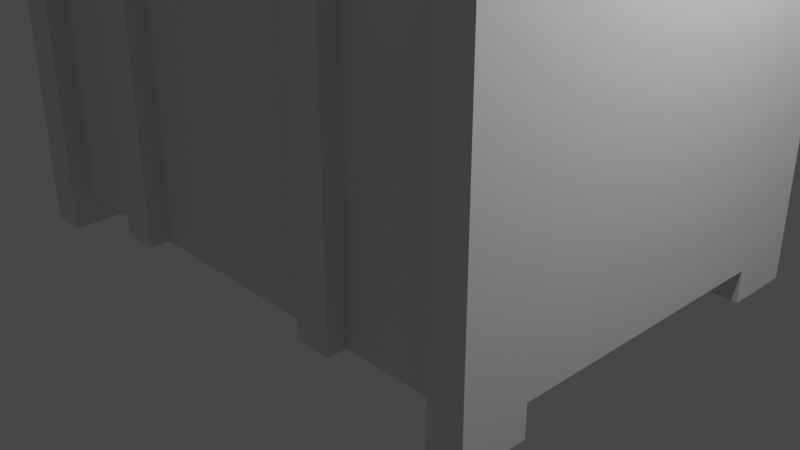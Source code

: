# Source: chest.blend  (saved by Blender 2.90.8; exported with 4.5.12 LTS)
import bpy
from mathutils import Matrix  # noqa: F401  (used for matrix-valued properties, if any)

bpy.ops.wm.read_factory_settings(use_empty=True)
scene = bpy.context.scene
scene.name = 'Scene'

# ---- collections
col_collection = bpy.data.collections.new('Collection'); scene.collection.children.link(col_collection)

# ---- materials (node trees are filled in below, after node groups)
mat_material = bpy.data.materials.new('Material')
mat_material.alpha_threshold = 0.0
mat_material.use_transparent_shadow = False
mat_material.line_color = (0.0, 0.0, 0.0, 1.0)

# ---- material node trees
mat_material.use_nodes = True; mat_material.node_tree.nodes.clear()
_N = mat_material.node_tree.nodes; _L = mat_material.node_tree.links
n0 = _N.new('ShaderNodeOutputMaterial'); n0.name = 'Material Output'; n0.location = (300, 300)
n1 = _N.new('ShaderNodeBsdfPrincipled'); n1.name = 'Principled BSDF'; n1.location = (10, 300)
n1.distribution = 'GGX'
n1.subsurface_method = 'BURLEY'
n1.inputs[2].default_value = 0.4
n1.inputs[3].default_value = 1.45
n1.inputs[27].default_value = (0.0, 0.0, 0.0, 1.0)
n1.inputs[28].default_value = 1.0
_L.new(n1.outputs[0], n0.inputs[0])
n0.is_active_output = True

# ---- world
world_world = bpy.data.worlds.new('World'); scene.world = world_world
world_world.use_nodes = True; world_world.node_tree.nodes.clear()
_N = world_world.node_tree.nodes; _L = world_world.node_tree.links
n0 = _N.new('ShaderNodeOutputWorld'); n0.name = 'World Output'; n0.location = (300, 300)
n1 = _N.new('ShaderNodeBackground'); n1.name = 'Background'; n1.location = (10, 300)
n1.inputs[0].default_value = (0.05088, 0.05088, 0.05088, 1.0)
_L.new(n1.outputs[0], n0.inputs[0])
n0.is_active_output = True
world_world.color = (0.05088, 0.05088, 0.05088)
world_world.use_sun_shadow = False
world_world.sun_shadow_jitter_overblur = 0.0

# ---- cameras
cam_camera = bpy.data.cameras.new('Camera')
cam_camera.clip_end = 100.0
cam_camera.ortho_scale = 7.314

# ---- lights
light_light = bpy.data.lights.new('Light', 'POINT')
light_light.transmission_factor = 0.0
light_light.energy = 1000.0
light_light.shadow_soft_size = 0.1
light_light.shadow_maximum_resolution = 0.006
light_light.use_absolute_resolution = True

# ---- meshes
me_cube = bpy.data.meshes.new('Cube')
me_cube.from_pydata([(1.0, 1.0, 1.0), (1.0, 1.0, -1.0), (1.0, -1.0, 1.0), (1.0, -1.0, -1.0), (-1.0, 1.0, 1.0), (-1.0, 1.0, -1.0), (-1.0, -1.0, 1.0), (-1.0, -1.0, -1.0), (0.0, 1.0, -1.0), (0.0, -1.0, 1.0), (0.0, -1.0, -1.0), (0.0, 1.0, 1.0), (0.5, -1.0, -1.0), (0.5, 1.0, 1.0), (0.5, 1.0, -1.0), (0.5, -1.0, 1.0), (-0.5, 1.0, -1.0), (-0.5, -1.0, 1.0), (-0.5, -1.0, -1.0), (-0.5, 1.0, 1.0), (1.0, 1.0, 0.0), (-1.0, -1.0, 0.0), (1.0, -1.0, 0.0), (-1.0, 1.0, 0.0), (0.0, 1.0, 0.0), (0.0, -1.0, 0.0), (0.5, -1.0, 0.0), (0.5, 1.0, 0.0), (-0.5, 1.0, 0.0), (-0.5, -1.0, 0.0), (-0.875, 1.0, -1.0), (-0.875, -1.0, 1.0), (-0.875, -1.0, -1.0), (-0.875, 1.0, 1.0), (-0.875, 1.0, 0.0), (-0.875, -1.0, 0.0), (0.875, -1.0, -1.0), (0.875, 1.0, 1.0), (0.875, 1.0, -1.0), (0.875, -1.0, 1.0), (0.875, -1.0, 0.0), (0.875, 1.0, 0.0), (0.375, 1.0, -1.0), (0.375, -1.0, 1.0), (0.375, -1.0, -1.0), (0.375, 1.0, 1.0), (0.375, 1.0, 0.0), (0.375, -1.0, 0.0), (-0.375, -1.0, -1.0), (-0.375, 1.0, 1.0), (-0.375, 1.0, -1.0), (-0.375, -1.0, 1.0), (-0.375, -1.0, 0.0), (-0.375, 1.0, 0.0), (-1.0, 0.0, -1.0), (1.0, 0.0, 1.0), (-1.0, 0.0, 1.0), (1.0, 0.0, -1.0), (0.0, 0.0, -1.0), (0.5, 0.0, -1.0), (-0.5, 0.0, -1.0), (1.0, 0.0, 0.0), (-1.0, 0.0, 0.0), (-0.875, 0.0, -1.0), (-0.875, 0.0, 1.0), (0.875, 0.0, 1.0), (0.875, 0.0, -1.0), (0.375, 0.0, -1.0), (-0.375, 0.0, -1.0), (-1.0, 0.75, 1.0), (1.0, 0.75, -1.0), (-1.0, 0.75, 0.0), (-1.0, 0.75, -1.0), (1.0, 0.75, 1.0), (0.0, 0.75, -1.0), (0.0, 0.75, 1.0), (0.5, 0.75, 1.0), (0.5, 0.75, -1.0), (-0.5, 0.75, -1.0), (-0.5, 0.75, 1.0), (1.0, 0.75, 0.0), (-0.875, 0.75, -1.0), (-0.875, 0.75, 1.0), (0.875, 0.75, 1.0), (0.875, 0.75, -1.0), (0.375, 0.75, -1.0), (0.375, 0.75, 1.0), (-0.375, 0.75, 1.0), (-0.375, 0.75, -1.0), (-1.0, -0.75, -1.0), (1.0, -0.75, 1.0), (0.0, -0.75, -1.0), (0.0, -0.75, 1.0), (0.5, -0.75, 1.0), (0.5, -0.75, -1.0), (-0.5, -0.75, -1.0), (-0.5, -0.75, 1.0), (1.0, -0.75, 0.0), (-0.875, -0.75, -1.0), (-0.875, -0.75, 1.0), (0.875, -0.75, 1.0), (0.875, -0.75, -1.0), (0.375, -0.75, -1.0), (0.375, -0.75, 1.0), (-0.375, -0.75, 1.0), (-0.375, -0.75, -1.0), (-1.0, -0.75, 1.0), (1.0, -0.75, -1.0), (-1.0, -0.75, 0.0), (1.0, 1.0, -1.2), (1.0, -1.0, -1.2), (-1.0, 1.0, -1.2), (-1.0, -1.0, -1.2), (-0.875, 1.0, -1.2), (-0.875, -1.0, -1.2), (0.875, -1.0, -1.2), (0.875, 1.0, -1.2), (1.0, 0.75, -1.2), (-1.0, 0.75, -1.2), (-0.875, 0.75, -1.2), (0.875, 0.75, -1.2), (-1.0, -0.75, -1.2), (-0.875, -0.75, -1.2), (0.875, -0.75, -1.2), (1.0, -0.75, -1.2), (0.0, 0.0, 0.525), (0.5, 0.0, 0.525), (-0.5, 0.0, 0.525), (-0.875, 0.0, 0.525), (0.875, 0.0, 0.525), (0.375, 0.0, 0.525), (-0.375, 0.0, 0.525), (0.0, 0.75, 0.525), (0.5, 0.75, 0.525), (-0.5, 0.75, 0.525), (-0.875, 0.75, 0.525), (0.875, 0.75, 0.525), (0.375, 0.75, 0.525), (-0.375, 0.75, 0.525), (0.0, -0.75, 0.525), (0.5, -0.75, 0.525), (-0.5, -0.75, 0.525), (-0.875, -0.75, 0.525), (0.875, -0.75, 0.525), (0.375, -0.75, 0.525), (-0.375, -0.75, 0.525), (0.5, -1.1, -1.0), (0.5, 1.1, 1.0), (0.5, 1.1, -1.0), (0.5, -1.1, 1.0), (-0.5, 1.1, -1.0), (-0.5, -1.1, 1.0), (-0.5, -1.1, -1.0), (-0.5, 1.1, 1.0), (0.5, -1.1, 0.0), (0.5, 1.1, 0.0), (-0.5, 1.1, 0.0), (-0.5, -1.1, 0.0), (0.375, 1.1, -1.0), (0.375, -1.1, 1.0), (0.375, -1.1, -1.0), (0.375, 1.1, 1.0), (0.375, 1.1, 0.0), (0.375, -1.1, 0.0), (-0.375, -1.1, -1.0), (-0.375, 1.1, 1.0), (-0.375, 1.1, -1.0), (-0.375, -1.1, 1.0), (-0.375, -1.1, 0.0), (-0.375, 1.1, 0.0), (1.0, 1.1, 1.0), (1.0, 1.1, -1.0), (1.0, -1.1, 1.0), (1.0, -1.1, -1.0), (-1.0, 1.1, 1.0), (-1.0, 1.1, -1.0), (-1.0, -1.1, 1.0), (-1.0, -1.1, -1.0), (1.0, 1.1, 0.0), (-1.0, -1.1, 0.0), (1.0, -1.1, 0.0), (-1.0, 1.1, 0.0), (-0.875, 1.1, -1.0), (-0.875, -1.1, 1.0), (-0.875, -1.1, -1.0), (-0.875, 1.1, 1.0), (-0.875, 1.1, 0.0), (-0.875, -1.1, 0.0), (0.875, -1.1, -1.0), (0.875, 1.1, 1.0), (0.875, 1.1, -1.0), (0.875, -1.1, 1.0), (0.875, -1.1, 0.0), (0.875, 1.1, 0.0), (1.0, 1.1, -1.2), (1.0, -1.1, -1.2), (-1.0, 1.1, -1.2), (-1.0, -1.1, -1.2), (-0.875, 1.1, -1.2), (-0.875, -1.1, -1.2), (0.875, -1.1, -1.2), (0.875, 1.1, -1.2)], [], [(99, 106, 6, 31), (41, 37, 189, 193), (71, 69, 4, 23), (84, 38, 116, 120), (97, 90, 2, 22), (114, 32, 184, 199), (53, 49, 11, 24), (105, 91, 10, 48), (47, 43, 9, 25), (103, 92, 9, 43), (100, 93, 15, 39), (40, 39, 15, 26), (29, 18, 152, 157), (102, 94, 12, 44), (98, 95, 18, 32), (34, 33, 19, 28), (19, 49, 165, 153), (104, 96, 17, 51), (27, 14, 148, 155), (30, 34, 28, 16), (16, 28, 156, 150), (36, 40, 26, 12), (44, 47, 25, 10), (50, 53, 24, 8), (113, 111, 196, 198), (107, 97, 22, 3), (72, 71, 23, 5), (33, 34, 186, 185), (18, 29, 35, 32), (21, 7, 177, 179), (37, 0, 170, 189), (34, 30, 182, 186), (29, 17, 31, 35), (96, 99, 31, 17), (14, 27, 41, 38), (0, 20, 178, 170), (39, 40, 192, 191), (90, 100, 39, 2), (27, 13, 37, 41), (94, 101, 36, 12), (18, 48, 164, 152), (8, 24, 46, 42), (91, 102, 44, 10), (24, 11, 45, 46), (93, 103, 43, 15), (12, 26, 154, 146), (48, 52, 168, 164), (10, 25, 52, 48), (92, 104, 51, 9), (25, 9, 51, 52), (95, 105, 48, 18), (43, 47, 163, 159), (78, 88, 68, 60), (96, 104, 145, 141), (104, 92, 139, 145), (74, 85, 67, 58), (77, 84, 66, 59), (73, 83, 65, 55), (65, 83, 136, 129), (72, 81, 63, 54), (89, 108, 62, 54), (70, 80, 61, 57), (83, 76, 133, 136), (81, 78, 60, 63), (85, 77, 59, 67), (82, 64, 128, 135), (86, 75, 132, 137), (88, 74, 58, 68), (80, 73, 55, 61), (84, 70, 57, 66), (108, 106, 56, 62), (82, 69, 56, 64), (33, 4, 69, 82), (70, 84, 120, 117), (20, 0, 73, 80), (50, 8, 74, 88), (45, 11, 75, 86), (37, 13, 76, 83), (42, 14, 77, 85), (30, 16, 78, 81), (49, 19, 79, 87), (1, 20, 80, 70), (107, 3, 110, 124), (19, 33, 82, 79), (0, 37, 83, 73), (14, 38, 84, 77), (8, 42, 85, 74), (13, 45, 86, 76), (11, 49, 87, 75), (16, 50, 88, 78), (54, 62, 71, 72), (62, 56, 69, 71), (21, 6, 106, 108), (7, 21, 108, 89), (60, 68, 105, 95), (99, 96, 141, 142), (79, 82, 135, 134), (58, 67, 102, 91), (59, 66, 101, 94), (55, 65, 100, 90), (92, 103, 144, 139), (54, 63, 98, 89), (57, 61, 97, 107), (93, 100, 143, 140), (63, 60, 95, 98), (67, 59, 94, 102), (100, 65, 129, 143), (75, 87, 138, 132), (68, 58, 91, 105), (61, 55, 90, 97), (66, 57, 107, 101), (64, 56, 106, 99), (123, 124, 110, 115), (121, 122, 114, 112), (116, 109, 117, 120), (111, 113, 119, 118), (1, 70, 117, 109), (81, 72, 118, 119), (36, 101, 123, 115), (89, 98, 122, 121), (98, 32, 114, 122), (32, 35, 187, 184), (72, 5, 111, 118), (101, 107, 124, 123), (7, 89, 121, 112), (30, 81, 119, 113), (40, 36, 188, 192), (36, 115, 200, 188), (132, 138, 131, 125), (133, 137, 130, 126), (134, 135, 128, 127), (138, 134, 127, 131), (136, 133, 126, 129), (137, 132, 125, 130), (125, 131, 145, 139), (126, 130, 144, 140), (127, 128, 142, 141), (131, 127, 141, 145), (129, 126, 140, 143), (130, 125, 139, 144), (103, 93, 140, 144), (76, 86, 137, 133), (64, 99, 142, 128), (87, 79, 134, 138), (162, 161, 147, 155), (168, 167, 151, 157), (164, 168, 157, 152), (158, 162, 155, 148), (146, 154, 163, 160), (154, 149, 159, 163), (150, 156, 169, 166), (156, 153, 165, 169), (47, 44, 160, 163), (52, 51, 167, 168), (26, 15, 149, 154), (44, 12, 146, 160), (42, 46, 162, 158), (50, 16, 150, 166), (13, 27, 155, 147), (14, 42, 158, 148), (45, 13, 147, 161), (49, 53, 169, 165), (51, 17, 151, 167), (15, 43, 159, 149), (28, 19, 153, 156), (46, 45, 161, 162), (17, 29, 157, 151), (53, 50, 166, 169), (187, 183, 176, 179), (193, 189, 170, 178), (190, 193, 178, 171), (184, 187, 179, 177), (175, 181, 186, 182), (181, 174, 185, 186), (190, 171, 194, 201), (173, 180, 192, 188), (180, 172, 191, 192), (184, 177, 197, 199), (173, 188, 200, 195), (175, 182, 198, 196), (22, 2, 172, 180), (115, 110, 195, 200), (7, 112, 197, 177), (23, 4, 174, 181), (110, 3, 173, 195), (35, 31, 183, 187), (111, 5, 175, 196), (112, 114, 199, 197), (30, 113, 198, 182), (20, 1, 171, 178), (109, 116, 201, 194), (1, 109, 194, 171), (6, 21, 179, 176), (116, 38, 190, 201), (2, 39, 191, 172), (3, 22, 180, 173), (5, 23, 181, 175), (4, 33, 185, 174), (31, 6, 176, 183), (38, 41, 193, 190)])
_uv = me_cube.uv_layers.new(name='UVMap')
_uv.uv.foreach_set('vector', [0.8594, 0.7188, 0.875, 0.7188, 0.875, 0.75, 0.8594, 0.75, 0.5, 0.4844, 0.625, 0.4844, 0.625, 0.4844, 0.5, 0.4844, 0.5, 0.2188, 0.625, 0.2188, 0.625, 0.25, 0.5, 0.25, 0.3594, 0.5312, 0.3594, 0.5, 0.3594, 0.5, 0.3594, 0.5312, 0.5, 0.7188, 0.625, 0.7188, 0.625, 0.75, 0.5, 0.75, 0.1406, 0.75, 0.1406, 0.75, 0.1406, 0.75, 0.1406, 0.75, 0.5, 0.3281, 0.625, 0.3281, 0.625, 0.375, 0.5, 0.375, 0.2031, 0.7188, 0.25, 0.7188, 0.25, 0.75, 0.2031, 0.75, 0.5, 0.8281, 0.625, 0.8281, 0.625, 0.875, 0.5, 0.875, 0.7031, 0.7188, 0.75, 0.7188, 0.75, 0.75, 0.7031, 0.75, 0.6406, 0.7188, 0.6875, 0.7188, 0.6875, 0.75, 0.6406, 0.75, 0.5, 0.7656, 0.625, 0.7656, 0.625, 0.8125, 0.5, 0.8125, 0.5, 0.9375, 0.375, 0.9375, 0.375, 0.9375, 0.5, 0.9375, 0.2969, 0.7188, 0.3125, 0.7188, 0.3125, 0.75, 0.2969, 0.75, 0.1406, 0.7188, 0.1875, 0.7188, 0.1875, 0.75, 0.1406, 0.75, 0.5, 0.2656, 0.625, 0.2656, 0.625, 0.3125, 0.5, 0.3125, 0.8125, 0.5, 0.7969, 0.5, 0.7969, 0.5, 0.8125, 0.5, 0.7969, 0.7188, 0.8125, 0.7188, 0.8125, 0.75, 0.7969, 0.75, 0.5, 0.4375, 0.375, 0.4375, 0.375, 0.4375, 0.5, 0.4375, 0.375, 0.2656, 0.5, 0.2656, 0.5, 0.3125, 0.375, 0.3125, 0.375, 0.3125, 0.5, 0.3125, 0.5, 0.3125, 0.375, 0.3125, 0.375, 0.7656, 0.5, 0.7656, 0.5, 0.8125, 0.375, 0.8125, 0.375, 0.8281, 0.5, 0.8281, 0.5, 0.875, 0.375, 0.875, 0.375, 0.3281, 0.5, 0.3281, 0.5, 0.375, 0.375, 0.375, 0.1406, 0.5, 0.125, 0.5, 0.125, 0.5, 0.1406, 0.5, 0.375, 0.7188, 0.5, 0.7188, 0.5, 0.75, 0.375, 0.75, 0.375, 0.2188, 0.5, 0.2188, 0.5, 0.25, 0.375, 0.25, 0.625, 0.2656, 0.5, 0.2656, 0.5, 0.2656, 0.625, 0.2656, 0.375, 0.9375, 0.5, 0.9375, 0.5, 0.9844, 0.375, 0.9844, 0.5, 0.0, 0.375, 0.0, 0.375, 0.0, 0.5, 0.0, 0.6406, 0.5, 0.625, 0.5, 0.625, 0.5, 0.6406, 0.5, 0.5, 0.2656, 0.375, 0.2656, 0.375, 0.2656, 0.5, 0.2656, 0.5, 0.9375, 0.625, 0.9375, 0.625, 0.9844, 0.5, 0.9844, 0.8125, 0.7188, 0.8594, 0.7188, 0.8594, 0.75, 0.8125, 0.75, 0.375, 0.4375, 0.5, 0.4375, 0.5, 0.4844, 0.375, 0.4844, 0.625, 0.5, 0.5, 0.5, 0.5, 0.5, 0.625, 0.5, 0.625, 0.7656, 0.5, 0.7656, 0.5, 0.7656, 0.625, 0.7656, 0.625, 0.7188, 0.6406, 0.7188, 0.6406, 0.75, 0.625, 0.75, 0.5, 0.4375, 0.625, 0.4375, 0.625, 0.4844, 0.5, 0.4844, 0.3125, 0.7188, 0.3594, 0.7188, 0.3594, 0.75, 0.3125, 0.75, 0.1875, 0.75, 0.2031, 0.75, 0.2031, 0.75, 0.1875, 0.75, 0.375, 0.375, 0.5, 0.375, 0.5, 0.4219, 0.375, 0.4219, 0.25, 0.7188, 0.2969, 0.7188, 0.2969, 0.75, 0.25, 0.75, 0.5, 0.375, 0.625, 0.375, 0.625, 0.4219, 0.5, 0.4219, 0.6875, 0.7188, 0.7031, 0.7188, 0.7031, 0.75, 0.6875, 0.75, 0.375, 0.8125, 0.5, 0.8125, 0.5, 0.8125, 0.375, 0.8125, 0.375, 0.9219, 0.5, 0.9219, 0.5, 0.9219, 0.375, 0.9219, 0.375, 0.875, 0.5, 0.875, 0.5, 0.9219, 0.375, 0.9219, 0.75, 0.7188, 0.7969, 0.7188, 0.7969, 0.75, 0.75, 0.75, 0.5, 0.875, 0.625, 0.875, 0.625, 0.9219, 0.5, 0.9219, 0.1875, 0.7188, 0.2031, 0.7188, 0.2031, 0.75, 0.1875, 0.75, 0.625, 0.8281, 0.5, 0.8281, 0.5, 0.8281, 0.625, 0.8281, 0.1875, 0.5312, 0.2031, 0.5312, 0.2031, 0.625, 0.1875, 0.625, 0.8125, 0.7188, 0.7969, 0.7188, 0.7969, 0.7188, 0.8125, 0.7188, 0.7969, 0.7188, 0.75, 0.7188, 0.75, 0.7188, 0.7969, 0.7188, 0.25, 0.5312, 0.2969, 0.5312, 0.2969, 0.625, 0.25, 0.625, 0.3125, 0.5312, 0.3594, 0.5312, 0.3594, 0.625, 0.3125, 0.625, 0.625, 0.5312, 0.6406, 0.5312, 0.6406, 0.625, 0.625, 0.625, 0.6406, 0.625, 0.6406, 0.5312, 0.6406, 0.5312, 0.6406, 0.625, 0.125, 0.5312, 0.1406, 0.5312, 0.1406, 0.625, 0.125, 0.625, 0.375, 0.03125, 0.5, 0.03125, 0.5, 0.125, 0.375, 0.125, 0.375, 0.5312, 0.5, 0.5312, 0.5, 0.625, 0.375, 0.625, 0.6406, 0.5312, 0.6875, 0.5312, 0.6875, 0.5312, 0.6406, 0.5312, 0.1406, 0.5312, 0.1875, 0.5312, 0.1875, 0.625, 0.1406, 0.625, 0.2969, 0.5312, 0.3125, 0.5312, 0.3125, 0.625, 0.2969, 0.625, 0.8594, 0.5312, 0.8594, 0.625, 0.8594, 0.625, 0.8594, 0.5312, 0.7031, 0.5312, 0.75, 0.5312, 0.75, 0.5312, 0.7031, 0.5312, 0.2031, 0.5312, 0.25, 0.5312, 0.25, 0.625, 0.2031, 0.625, 0.5, 0.5312, 0.625, 0.5312, 0.625, 0.625, 0.5, 0.625, 0.3594, 0.5312, 0.375, 0.5312, 0.375, 0.625, 0.3594, 0.625, 0.5, 0.03125, 0.625, 0.03125, 0.625, 0.125, 0.5, 0.125, 0.8594, 0.5312, 0.875, 0.5312, 0.875, 0.625, 0.8594, 0.625, 0.8594, 0.5, 0.875, 0.5, 0.875, 0.5312, 0.8594, 0.5312, 0.375, 0.5312, 0.3594, 0.5312, 0.3594, 0.5312, 0.375, 0.5312, 0.5, 0.5, 0.625, 0.5, 0.625, 0.5312, 0.5, 0.5312, 0.2031, 0.5, 0.25, 0.5, 0.25, 0.5312, 0.2031, 0.5312, 0.7031, 0.5, 0.75, 0.5, 0.75, 0.5312, 0.7031, 0.5312, 0.6406, 0.5, 0.6875, 0.5, 0.6875, 0.5312, 0.6406, 0.5312, 0.2969, 0.5, 0.3125, 0.5, 0.3125, 0.5312, 0.2969, 0.5312, 0.1406, 0.5, 0.1875, 0.5, 0.1875, 0.5312, 0.1406, 0.5312, 0.7969, 0.5, 0.8125, 0.5, 0.8125, 0.5312, 0.7969, 0.5312, 0.375, 0.5, 0.5, 0.5, 0.5, 0.5312, 0.375, 0.5312, 0.375, 0.7188, 0.375, 0.75, 0.375, 0.75, 0.375, 0.7188, 0.8125, 0.5, 0.8594, 0.5, 0.8594, 0.5312, 0.8125, 0.5312, 0.625, 0.5, 0.6406, 0.5, 0.6406, 0.5312, 0.625, 0.5312, 0.3125, 0.5, 0.3594, 0.5, 0.3594, 0.5312, 0.3125, 0.5312, 0.25, 0.5, 0.2969, 0.5, 0.2969, 0.5312, 0.25, 0.5312, 0.6875, 0.5, 0.7031, 0.5, 0.7031, 0.5312, 0.6875, 0.5312, 0.75, 0.5, 0.7969, 0.5, 0.7969, 0.5312, 0.75, 0.5312, 0.1875, 0.5, 0.2031, 0.5, 0.2031, 0.5312, 0.1875, 0.5312, 0.375, 0.125, 0.5, 0.125, 0.5, 0.2188, 0.375, 0.2188, 0.5, 0.125, 0.625, 0.125, 0.625, 0.2188, 0.5, 0.2188, 0.5, 0.0, 0.625, 0.0, 0.625, 0.03125, 0.5, 0.03125, 0.375, 0.0, 0.5, 0.0, 0.5, 0.03125, 0.375, 0.03125, 0.1875, 0.625, 0.2031, 0.625, 0.2031, 0.7188, 0.1875, 0.7188, 0.8594, 0.7188, 0.8125, 0.7188, 0.8125, 0.7188, 0.8594, 0.7188, 0.8125, 0.5312, 0.8594, 0.5312, 0.8594, 0.5312, 0.8125, 0.5312, 0.25, 0.625, 0.2969, 0.625, 0.2969, 0.7188, 0.25, 0.7188, 0.3125, 0.625, 0.3594, 0.625, 0.3594, 0.7188, 0.3125, 0.7188, 0.625, 0.625, 0.6406, 0.625, 0.6406, 0.7188, 0.625, 0.7188, 0.75, 0.7188, 0.7031, 0.7188, 0.7031, 0.7188, 0.75, 0.7188, 0.125, 0.625, 0.1406, 0.625, 0.1406, 0.7188, 0.125, 0.7188, 0.375, 0.625, 0.5, 0.625, 0.5, 0.7188, 0.375, 0.7188, 0.6875, 0.7188, 0.6406, 0.7188, 0.6406, 0.7188, 0.6875, 0.7188, 0.1406, 0.625, 0.1875, 0.625, 0.1875, 0.7188, 0.1406, 0.7188, 0.2969, 0.625, 0.3125, 0.625, 0.3125, 0.7188, 0.2969, 0.7188, 0.6406, 0.7188, 0.6406, 0.625, 0.6406, 0.625, 0.6406, 0.7188, 0.75, 0.5312, 0.7969, 0.5312, 0.7969, 0.5312, 0.75, 0.5312, 0.2031, 0.625, 0.25, 0.625, 0.25, 0.7188, 0.2031, 0.7188, 0.5, 0.625, 0.625, 0.625, 0.625, 0.7188, 0.5, 0.7188, 0.3594, 0.625, 0.375, 0.625, 0.375, 0.7188, 0.3594, 0.7188, 0.8594, 0.625, 0.875, 0.625, 0.875, 0.7188, 0.8594, 0.7188, 0.3594, 0.7188, 0.375, 0.7188, 0.375, 0.75, 0.3594, 0.75, 0.125, 0.7188, 0.1406, 0.7188, 0.1406, 0.75, 0.125, 0.75, 0.3594, 0.5, 0.375, 0.5, 0.375, 0.5312, 0.3594, 0.5312, 0.125, 0.5, 0.1406, 0.5, 0.1406, 0.5312, 0.125, 0.5312, 0.375, 0.5, 0.375, 0.5312, 0.375, 0.5312, 0.375, 0.5, 0.1406, 0.5312, 0.125, 0.5312, 0.125, 0.5312, 0.1406, 0.5312, 0.3594, 0.75, 0.3594, 0.7188, 0.3594, 0.7188, 0.3594, 0.75, 0.125, 0.7188, 0.1406, 0.7188, 0.1406, 0.7188, 0.125, 0.7188, 0.1406, 0.7188, 0.1406, 0.75, 0.1406, 0.75, 0.1406, 0.7188, 0.375, 0.9844, 0.5, 0.9844, 0.5, 0.9844, 0.375, 0.9844, 0.375, 0.2188, 0.375, 0.25, 0.375, 0.25, 0.375, 0.2188, 0.3594, 0.7188, 0.375, 0.7188, 0.375, 0.7188, 0.3594, 0.7188, 0.375, 0.0, 0.375, 0.03125, 0.375, 0.03125, 0.375, 0.0, 0.1406, 0.5, 0.1406, 0.5312, 0.1406, 0.5312, 0.1406, 0.5, 0.5, 0.7656, 0.375, 0.7656, 0.375, 0.7656, 0.5, 0.7656, 0.3594, 0.75, 0.3594, 0.75, 0.3594, 0.75, 0.3594, 0.75, 0.75, 0.5312, 0.7969, 0.5312, 0.7969, 0.625, 0.75, 0.625, 0.6875, 0.5312, 0.7031, 0.5312, 0.7031, 0.625, 0.6875, 0.625, 0.8125, 0.5312, 0.8594, 0.5312, 0.8594, 0.625, 0.8125, 0.625, 0.7969, 0.5312, 0.8125, 0.5312, 0.8125, 0.625, 0.7969, 0.625, 0.6406, 0.5312, 0.6875, 0.5312, 0.6875, 0.625, 0.6406, 0.625, 0.7031, 0.5312, 0.75, 0.5312, 0.75, 0.625, 0.7031, 0.625, 0.75, 0.625, 0.7969, 0.625, 0.7969, 0.7188, 0.75, 0.7188, 0.6875, 0.625, 0.7031, 0.625, 0.7031, 0.7188, 0.6875, 0.7188, 0.8125, 0.625, 0.8594, 0.625, 0.8594, 0.7188, 0.8125, 0.7188, 0.7969, 0.625, 0.8125, 0.625, 0.8125, 0.7188, 0.7969, 0.7188, 0.6406, 0.625, 0.6875, 0.625, 0.6875, 0.7188, 0.6406, 0.7188, 0.7031, 0.625, 0.75, 0.625, 0.75, 0.7188, 0.7031, 0.7188, 0.7031, 0.7188, 0.6875, 0.7188, 0.6875, 0.7188, 0.7031, 0.7188, 0.6875, 0.5312, 0.7031, 0.5312, 0.7031, 0.5312, 0.6875, 0.5312, 0.8594, 0.625, 0.8594, 0.7188, 0.8594, 0.7188, 0.8594, 0.625, 0.7969, 0.5312, 0.8125, 0.5312, 0.8125, 0.5312, 0.7969, 0.5312, 0.5, 0.4219, 0.625, 0.4219, 0.625, 0.4375, 0.5, 0.4375, 0.5, 0.9219, 0.625, 0.9219, 0.625, 0.9375, 0.5, 0.9375, 0.375, 0.9219, 0.5, 0.9219, 0.5, 0.9375, 0.375, 0.9375, 0.375, 0.4219, 0.5, 0.4219, 0.5, 0.4375, 0.375, 0.4375, 0.375, 0.8125, 0.5, 0.8125, 0.5, 0.8281, 0.375, 0.8281, 0.5, 0.8125, 0.625, 0.8125, 0.625, 0.8281, 0.5, 0.8281, 0.375, 0.3125, 0.5, 0.3125, 0.5, 0.3281, 0.375, 0.3281, 0.5, 0.3125, 0.625, 0.3125, 0.625, 0.3281, 0.5, 0.3281, 0.5, 0.8281, 0.375, 0.8281, 0.375, 0.8281, 0.5, 0.8281, 0.5, 0.9219, 0.625, 0.9219, 0.625, 0.9219, 0.5, 0.9219, 0.5, 0.8125, 0.625, 0.8125, 0.625, 0.8125, 0.5, 0.8125, 0.2969, 0.75, 0.3125, 0.75, 0.3125, 0.75, 0.2969, 0.75, 0.375, 0.4219, 0.5, 0.4219, 0.5, 0.4219, 0.375, 0.4219, 0.2031, 0.5, 0.1875, 0.5, 0.1875, 0.5, 0.2031, 0.5, 0.625, 0.4375, 0.5, 0.4375, 0.5, 0.4375, 0.625, 0.4375, 0.3125, 0.5, 0.2969, 0.5, 0.2969, 0.5, 0.3125, 0.5, 0.7031, 0.5, 0.6875, 0.5, 0.6875, 0.5, 0.7031, 0.5, 0.625, 0.3281, 0.5, 0.3281, 0.5, 0.3281, 0.625, 0.3281, 0.7969, 0.75, 0.8125, 0.75, 0.8125, 0.75, 0.7969, 0.75, 0.6875, 0.75, 0.7031, 0.75, 0.7031, 0.75, 0.6875, 0.75, 0.5, 0.3125, 0.625, 0.3125, 0.625, 0.3125, 0.5, 0.3125, 0.5, 0.4219, 0.625, 0.4219, 0.625, 0.4219, 0.5, 0.4219, 0.625, 0.9375, 0.5, 0.9375, 0.5, 0.9375, 0.625, 0.9375, 0.5, 0.3281, 0.375, 0.3281, 0.375, 0.3281, 0.5, 0.3281, 0.5, 0.9844, 0.625, 0.9844, 0.625, 1.0, 0.5, 1.0, 0.5, 0.4844, 0.625, 0.4844, 0.625, 0.5, 0.5, 0.5, 0.375, 0.4844, 0.5, 0.4844, 0.5, 0.5, 0.375, 0.5, 0.375, 0.9844, 0.5, 0.9844, 0.5, 1.0, 0.375, 1.0, 0.375, 0.25, 0.5, 0.25, 0.5, 0.2656, 0.375, 0.2656, 0.5, 0.25, 0.625, 0.25, 0.625, 0.2656, 0.5, 0.2656, 0.375, 0.4844, 0.375, 0.5, 0.375, 0.5, 0.375, 0.4844, 0.375, 0.75, 0.5, 0.75, 0.5, 0.7656, 0.375, 0.7656, 0.5, 0.75, 0.625, 0.75, 0.625, 0.7656, 0.5, 0.7656, 0.375, 0.9844, 0.375, 1.0, 0.375, 1.0, 0.375, 0.9844, 0.375, 0.75, 0.375, 0.7656, 0.375, 0.7656, 0.375, 0.75, 0.375, 0.25, 0.375, 0.2656, 0.375, 0.2656, 0.375, 0.25, 0.5, 0.75, 0.625, 0.75, 0.625, 0.75, 0.5, 0.75, 0.3594, 0.75, 0.375, 0.75, 0.375, 0.75, 0.3594, 0.75, 0.375, 0.0, 0.375, 0.0, 0.375, 0.0, 0.375, 0.0, 0.5, 0.25, 0.625, 0.25, 0.625, 0.25, 0.5, 0.25, 0.375, 0.75, 0.375, 0.75, 0.375, 0.75, 0.375, 0.75, 0.5, 0.9844, 0.625, 0.9844, 0.625, 0.9844, 0.5, 0.9844, 0.375, 0.25, 0.375, 0.25, 0.375, 0.25, 0.375, 0.25, 0.125, 0.75, 0.1406, 0.75, 0.1406, 0.75, 0.125, 0.75, 0.1406, 0.5, 0.1406, 0.5, 0.1406, 0.5, 0.1406, 0.5, 0.5, 0.5, 0.375, 0.5, 0.375, 0.5, 0.5, 0.5, 0.375, 0.5, 0.3594, 0.5, 0.3594, 0.5, 0.375, 0.5, 0.375, 0.5, 0.375, 0.5, 0.375, 0.5, 0.375, 0.5, 0.625, 0.0, 0.5, 0.0, 0.5, 0.0, 0.625, 0.0, 0.3594, 0.5, 0.3594, 0.5, 0.3594, 0.5, 0.3594, 0.5, 0.625, 0.75, 0.6406, 0.75, 0.6406, 0.75, 0.625, 0.75, 0.375, 0.75, 0.5, 0.75, 0.5, 0.75, 0.375, 0.75, 0.375, 0.25, 0.5, 0.25, 0.5, 0.25, 0.375, 0.25, 0.875, 0.5, 0.8594, 0.5, 0.8594, 0.5, 0.875, 0.5, 0.8594, 0.75, 0.875, 0.75, 0.875, 0.75, 0.8594, 0.75, 0.375, 0.4844, 0.5, 0.4844, 0.5, 0.4844, 0.375, 0.4844])
me_cube.materials.append(mat_material)
me_cube.use_remesh_preserve_volume = False
me_cube.use_remesh_preserve_attributes = False
me_cube.use_mirror_vertex_groups = False
me_cube.update()
me_cube_001 = bpy.data.meshes.new('Cube.001')
me_cube_001.from_pydata([(1.0, -0.1, 0.0), (1.0, -2.1, 0.0), (-1.0, -0.1, 0.0), (-1.0, -2.1, 0.0), (0.0, -2.1, 0.0), (0.0, -0.1, 0.0), (0.5, -0.1, 0.0), (0.5, -2.1, 0.0), (-0.5, -2.1, 0.0), (-0.5, -0.1, 0.0), (-0.875, -2.1, 0.0), (-0.875, -0.1, 0.0), (0.875, -0.1, 0.0), (0.875, -2.1, 0.0), (0.375, -2.1, 0.0), (0.375, -0.1, 0.0), (-0.375, -0.1, 0.0), (-0.375, -2.1, 0.0), (1.0, -1.1, 0.0), (-1.0, -1.1, 0.0), (-0.875, -1.1, 0.0), (0.875, -1.1, 0.0), (-1.0, -0.35, 0.0), (1.0, -0.35, 0.0), (0.0, -0.35, 0.0), (0.5, -0.35, 0.0), (-0.5, -0.35, 0.0), (-0.875, -0.35, 0.0), (0.875, -0.35, 0.0), (0.375, -0.35, 0.0), (-0.375, -0.35, 0.0), (1.0, -1.85, 0.0), (0.0, -1.85, 0.0), (0.5, -1.85, 0.0), (-0.5, -1.85, 0.0), (-0.875, -1.85, 0.0), (0.875, -1.85, 0.0), (0.375, -1.85, 0.0), (-0.375, -1.85, 0.0), (-1.0, -1.85, 0.0), (1.0, -1.1, 1.0), (-1.0, -1.1, 1.0), (0.0, -1.1, 1.0), (0.5, -1.1, 1.0), (-0.5, -1.1, 1.0), (-0.875, -1.1, 1.0), (0.875, -1.1, 1.0), (0.375, -1.1, 1.0), (-0.375, -1.1, 1.0), (1.0, -0.1, 0.5558), (1.0, -0.5442, 1.0), (1.0, -1.656, 1.0), (1.0, -2.1, 0.5558), (-1.0, -0.5442, 1.0), (-1.0, -0.1, 0.5558), (-1.0, -2.1, 0.5558), (-1.0, -1.656, 1.0), (0.0, -1.656, 1.0), (0.0, -2.1, 0.5558), (0.0, -0.5442, 1.0), (0.0, -0.1, 0.5558), (0.5, -0.5442, 1.0), (0.5, -0.1, 0.5558), (0.5, -1.656, 1.0), (0.5, -2.1, 0.5558), (-0.5, -1.656, 1.0), (-0.5, -2.1, 0.5558), (-0.5, -0.5442, 1.0), (-0.5, -0.1, 0.5558), (-0.875, -2.1, 0.5558), (-0.875, -1.656, 1.0), (-0.875, -0.1, 0.5558), (-0.875, -0.5442, 1.0), (0.875, -0.1, 0.5558), (0.875, -0.5442, 1.0), (0.875, -2.1, 0.5558), (0.875, -1.656, 1.0), (0.375, -2.1, 0.5558), (0.375, -1.656, 1.0), (0.375, -0.1, 0.5558), (0.375, -0.5442, 1.0), (-0.375, -0.1, 0.5558), (-0.375, -0.5442, 1.0), (-0.375, -2.1, 0.5558), (-0.375, -1.656, 1.0), (-0.875, -2.2, 0.0), (-1.0, -2.2, 0.0), (0.875, 0.0, 0.0), (1.0, 0.0, 0.0), (0.375, 0.0, 0.0), (0.5, 0.0, 0.0), (-0.375, -2.2, 0.0), (-0.5, -2.2, 0.0), (-1.0, 0.0, 0.0), (-0.875, 0.0, 0.0), (1.0, -2.2, 0.0), (0.875, -2.2, 0.0), (0.5, -2.2, 0.0), (0.375, -2.2, 0.0), (-0.5, 0.0, 0.0), (-0.375, 0.0, 0.0), (0.375, -1.1, 1.1), (0.5, -1.1, 1.1), (0.875, -1.1, 1.1), (1.0, -1.1, 1.1), (-0.5, -1.1, 1.1), (-0.375, -1.1, 1.1), (-1.0, -1.1, 1.1), (-0.875, -1.1, 1.1), (-0.875, -2.192, 0.594), (-0.875, -1.694, 1.092), (-1.0, -1.694, 1.092), (-1.0, -2.192, 0.594), (0.875, -0.007612, 0.594), (0.875, -0.506, 1.092), (1.0, -0.506, 1.092), (1.0, -0.007612, 0.594), (0.375, -2.192, 0.594), (0.375, -1.694, 1.092), (-0.375, -0.007612, 0.594), (-0.375, -0.506, 1.092), (0.375, -0.007612, 0.594), (0.375, -0.506, 1.092), (0.5, -0.506, 1.092), (0.5, -0.007612, 0.594), (0.875, -2.192, 0.594), (0.875, -1.694, 1.092), (0.5, -1.694, 1.092), (0.5, -2.192, 0.594), (-0.375, -2.192, 0.594), (-0.375, -1.694, 1.092), (-0.5, -1.694, 1.092), (-0.5, -2.192, 0.594), (-0.875, -0.007612, 0.594), (-0.875, -0.506, 1.092), (-0.5, -0.506, 1.092), (-0.5, -0.007612, 0.594), (-1.0, -0.007612, 0.594), (-1.0, -0.506, 1.092), (1.0, -2.192, 0.594), (1.0, -1.694, 1.092), (0.0, -0.35, 0.3812), (0.0, -1.1, 0.3812), (0.5, -0.35, 0.3812), (0.5, -1.1, 0.3812), (-0.5, -0.35, 0.3812), (-0.5, -1.1, 0.3812), (-0.875, -0.35, 0.3812), (-0.875, -1.1, 0.3812), (0.875, -0.35, 0.3812), (0.875, -1.1, 0.3812), (0.375, -0.35, 0.3812), (0.375, -1.1, 0.3812), (-0.375, -0.35, 0.3812), (-0.375, -1.1, 0.3812), (0.0, -1.85, 0.3812), (0.5, -1.85, 0.3812), (-0.5, -1.85, 0.3812), (-0.875, -1.85, 0.3812), (0.875, -1.85, 0.3812), (0.375, -1.85, 0.3812), (-0.375, -1.85, 0.3812)], [], [(35, 10, 3, 39), (37, 14, 4, 32), (36, 13, 7, 33), (38, 17, 8, 34), (34, 8, 10, 35), (31, 1, 13, 36), (33, 7, 14, 37), (32, 4, 17, 38), (24, 29, 151, 141), (37, 32, 155, 160), (23, 18, 21, 28), (36, 33, 156, 159), (30, 24, 141, 153), (38, 34, 157, 161), (29, 25, 143, 151), (27, 20, 19, 22), (11, 27, 22, 2), (15, 29, 24, 5), (12, 28, 25, 6), (16, 30, 26, 9), (9, 26, 27, 11), (0, 23, 28, 12), (6, 25, 29, 15), (5, 24, 30, 16), (21, 36, 159, 150), (34, 35, 158, 157), (18, 31, 36, 21), (35, 20, 148, 158), (27, 26, 145, 147), (33, 37, 160, 156), (26, 30, 153, 145), (20, 35, 39, 19), (2, 22, 19, 41, 53, 54), (39, 3, 55, 56, 41, 19), (17, 4, 58, 83), (43, 61, 123, 102), (10, 8, 66, 69), (9, 11, 71, 68), (1, 31, 18, 40, 51, 52), (69, 70, 110, 109), (65, 66, 132, 131), (15, 5, 60, 79), (12, 6, 62, 73), (23, 0, 49, 50, 40, 18), (40, 50, 115, 104), (7, 13, 75, 64), (6, 15, 89, 90), (62, 6, 90, 124), (12, 73, 113, 87), (4, 14, 77, 58), (80, 47, 101, 122), (67, 72, 45, 44), (83, 84, 130, 129), (47, 42, 57, 78), (49, 0, 88, 116), (15, 79, 121, 89), (59, 82, 48, 42), (80, 59, 42, 47), (44, 45, 70, 65), (48, 82, 120, 106), (64, 63, 127, 128), (0, 12, 87, 88), (81, 16, 100, 119), (46, 43, 63, 76), (42, 48, 84, 57), (74, 61, 43, 46), (5, 16, 81, 60), (76, 75, 125, 126), (3, 10, 85, 86), (78, 57, 58, 77), (82, 59, 60, 81), (84, 48, 106, 130), (76, 63, 64, 75), (61, 62, 124, 123), (72, 67, 68, 71), (65, 70, 69, 66), (17, 83, 129, 91), (61, 74, 73, 62), (79, 80, 122, 121), (47, 78, 118, 101), (59, 80, 79, 60), (16, 9, 99, 100), (57, 84, 83, 58), (77, 14, 98, 117), (98, 97, 128, 117), (92, 91, 129, 132), (96, 95, 139, 125), (100, 99, 136, 119), (90, 89, 121, 124), (104, 103, 126, 140), (106, 105, 131, 130), (115, 114, 103, 104), (86, 85, 109, 112), (102, 101, 118, 127), (94, 93, 137, 133), (134, 138, 107, 108), (123, 122, 101, 102), (120, 135, 105, 106), (108, 107, 111, 110), (110, 111, 112, 109), (114, 115, 116, 113), (122, 123, 124, 121), (130, 131, 132, 129), (138, 134, 133, 137), (140, 126, 125, 139), (127, 118, 117, 128), (135, 120, 119, 136), (88, 87, 113, 116), (74, 46, 103, 114), (7, 64, 128, 97), (75, 13, 96, 125), (72, 71, 133, 134), (56, 55, 112, 111), (63, 43, 102, 127), (1, 52, 139, 95), (8, 17, 91, 92), (66, 8, 92, 132), (51, 40, 104, 140), (68, 67, 135, 136), (73, 74, 114, 113), (44, 65, 131, 105), (46, 76, 126, 103), (9, 68, 136, 99), (71, 11, 94, 133), (50, 49, 116, 115), (67, 44, 105, 135), (11, 2, 93, 94), (2, 54, 137, 93), (45, 72, 134, 108), (54, 53, 138, 137), (78, 77, 117, 118), (53, 41, 107, 138), (13, 1, 95, 96), (55, 3, 86, 112), (10, 69, 109, 85), (14, 7, 97, 98), (70, 45, 108, 110), (82, 81, 119, 120), (41, 56, 111, 107), (52, 51, 140, 139), (141, 142, 154, 153), (143, 144, 152, 151), (145, 146, 148, 147), (153, 154, 146, 145), (149, 150, 144, 143), (151, 152, 142, 141), (142, 155, 161, 154), (144, 156, 160, 152), (146, 157, 158, 148), (154, 161, 157, 146), (150, 159, 156, 144), (152, 160, 155, 142), (20, 27, 147, 148), (25, 28, 149, 143), (32, 38, 161, 155), (28, 21, 150, 149)])
_uv = me_cube_001.uv_layers.new(name='UVMap')
_uv.uv.foreach_set('vector', [0.8594, 0.7188, 0.8594, 0.75, 0.875, 0.75, 0.875, 0.7188, 0.7031, 0.7188, 0.7031, 0.75, 0.75, 0.75, 0.75, 0.7188, 0.6406, 0.7188, 0.6406, 0.75, 0.6875, 0.75, 0.6875, 0.7188, 0.7969, 0.7188, 0.7969, 0.75, 0.8125, 0.75, 0.8125, 0.7188, 0.8125, 0.7188, 0.8125, 0.75, 0.8594, 0.75, 0.8594, 0.7188, 0.625, 0.7188, 0.625, 0.75, 0.6406, 0.75, 0.6406, 0.7188, 0.6875, 0.7188, 0.6875, 0.75, 0.7031, 0.75, 0.7031, 0.7188, 0.75, 0.7188, 0.75, 0.75, 0.7969, 0.75, 0.7969, 0.7188, 0.75, 0.5312, 0.7031, 0.5312, 0.7031, 0.5312, 0.75, 0.5312, 0.7031, 0.7188, 0.75, 0.7188, 0.75, 0.7188, 0.7031, 0.7188, 0.625, 0.5312, 0.625, 0.625, 0.6406, 0.625, 0.6406, 0.5312, 0.6406, 0.7188, 0.6875, 0.7188, 0.6875, 0.7188, 0.6406, 0.7188, 0.7969, 0.5312, 0.75, 0.5312, 0.75, 0.5312, 0.7969, 0.5312, 0.7969, 0.7188, 0.8125, 0.7188, 0.8125, 0.7188, 0.7969, 0.7188, 0.7031, 0.5312, 0.6875, 0.5312, 0.6875, 0.5312, 0.7031, 0.5312, 0.8594, 0.5312, 0.8594, 0.625, 0.875, 0.625, 0.875, 0.5312, 0.8594, 0.5, 0.8594, 0.5312, 0.875, 0.5312, 0.875, 0.5, 0.7031, 0.5, 0.7031, 0.5312, 0.75, 0.5312, 0.75, 0.5, 0.6406, 0.5, 0.6406, 0.5312, 0.6875, 0.5312, 0.6875, 0.5, 0.7969, 0.5, 0.7969, 0.5312, 0.8125, 0.5312, 0.8125, 0.5, 0.8125, 0.5, 0.8125, 0.5312, 0.8594, 0.5312, 0.8594, 0.5, 0.625, 0.5, 0.625, 0.5312, 0.6406, 0.5312, 0.6406, 0.5, 0.6875, 0.5, 0.6875, 0.5312, 0.7031, 0.5312, 0.7031, 0.5, 0.75, 0.5, 0.75, 0.5312, 0.7969, 0.5312, 0.7969, 0.5, 0.6406, 0.625, 0.6406, 0.7188, 0.6406, 0.7188, 0.6406, 0.625, 0.8125, 0.7188, 0.8594, 0.7188, 0.8594, 0.7188, 0.8125, 0.7188, 0.625, 0.625, 0.625, 0.7188, 0.6406, 0.7188, 0.6406, 0.625, 0.8594, 0.7188, 0.8594, 0.625, 0.8594, 0.625, 0.8594, 0.7188, 0.8594, 0.5312, 0.8125, 0.5312, 0.8125, 0.5312, 0.8594, 0.5312, 0.6875, 0.7188, 0.7031, 0.7188, 0.7031, 0.7188, 0.6875, 0.7188, 0.8125, 0.5312, 0.7969, 0.5312, 0.7969, 0.5312, 0.8125, 0.5312, 0.8594, 0.625, 0.8594, 0.7188, 0.875, 0.7188, 0.875, 0.625, 0.875, 0.5, 0.875, 0.5312, 0.875, 0.625, 0.875, 0.625, 0.875, 0.5555, 0.875, 0.5, 0.875, 0.7188, 0.875, 0.75, 0.875, 0.75, 0.875, 0.6945, 0.875, 0.625, 0.875, 0.625, 0.7969, 0.75, 0.75, 0.75, 0.75, 0.75, 0.7969, 0.75, 0.6875, 0.625, 0.6875, 0.5555, 0.6875, 0.5555, 0.6875, 0.625, 0.8594, 0.75, 0.8125, 0.75, 0.8125, 0.75, 0.8594, 0.75, 0.8125, 0.5, 0.8594, 0.5, 0.8594, 0.5, 0.8125, 0.5, 0.625, 0.75, 0.625, 0.7188, 0.625, 0.625, 0.625, 0.625, 0.625, 0.6945, 0.625, 0.75, 0.8594, 0.75, 0.8594, 0.6945, 0.8594, 0.6945, 0.8594, 0.75, 0.8125, 0.6945, 0.8125, 0.75, 0.8125, 0.75, 0.8125, 0.6945, 0.7031, 0.5, 0.75, 0.5, 0.75, 0.5, 0.7031, 0.5, 0.6406, 0.5, 0.6875, 0.5, 0.6875, 0.5, 0.6406, 0.5, 0.625, 0.5312, 0.625, 0.5, 0.625, 0.5, 0.625, 0.5555, 0.625, 0.625, 0.625, 0.625, 0.625, 0.625, 0.625, 0.5555, 0.625, 0.5555, 0.625, 0.625, 0.6875, 0.75, 0.6406, 0.75, 0.6406, 0.75, 0.6875, 0.75, 0.6875, 0.5, 0.7031, 0.5, 0.7031, 0.5, 0.6875, 0.5, 0.6875, 0.5, 0.6875, 0.5, 0.6875, 0.5, 0.6875, 0.5, 0.6406, 0.5, 0.6406, 0.5, 0.6406, 0.5, 0.6406, 0.5, 0.75, 0.75, 0.7031, 0.75, 0.7031, 0.75, 0.75, 0.75, 0.7031, 0.5555, 0.7031, 0.625, 0.7031, 0.625, 0.7031, 0.5555, 0.8125, 0.5555, 0.8594, 0.5555, 0.8594, 0.625, 0.8125, 0.625, 0.7969, 0.75, 0.7969, 0.6945, 0.7969, 0.6945, 0.7969, 0.75, 0.7031, 0.625, 0.75, 0.625, 0.75, 0.6945, 0.7031, 0.6945, 0.625, 0.5, 0.625, 0.5, 0.625, 0.5, 0.625, 0.5, 0.7031, 0.5, 0.7031, 0.5, 0.7031, 0.5, 0.7031, 0.5, 0.75, 0.5555, 0.7969, 0.5555, 0.7969, 0.625, 0.75, 0.625, 0.7031, 0.5555, 0.75, 0.5555, 0.75, 0.625, 0.7031, 0.625, 0.8125, 0.625, 0.8594, 0.625, 0.8594, 0.6945, 0.8125, 0.6945, 0.7969, 0.625, 0.7969, 0.5555, 0.7969, 0.5555, 0.7969, 0.625, 0.6875, 0.75, 0.6875, 0.6945, 0.6875, 0.6945, 0.6875, 0.75, 0.625, 0.5, 0.6406, 0.5, 0.6406, 0.5, 0.625, 0.5, 0.7969, 0.5, 0.7969, 0.5, 0.7969, 0.5, 0.7969, 0.5, 0.6406, 0.625, 0.6875, 0.625, 0.6875, 0.6945, 0.6406, 0.6945, 0.75, 0.625, 0.7969, 0.625, 0.7969, 0.6945, 0.75, 0.6945, 0.6406, 0.5555, 0.6875, 0.5555, 0.6875, 0.625, 0.6406, 0.625, 0.75, 0.5, 0.7969, 0.5, 0.7969, 0.5, 0.75, 0.5, 0.6406, 0.6945, 0.6406, 0.75, 0.6406, 0.75, 0.6406, 0.6945, 0.875, 0.75, 0.8594, 0.75, 0.8594, 0.75, 0.875, 0.75, 0.7031, 0.6945, 0.75, 0.6945, 0.75, 0.75, 0.7031, 0.75, 0.7969, 0.5555, 0.75, 0.5555, 0.75, 0.5, 0.7969, 0.5, 0.7969, 0.6945, 0.7969, 0.625, 0.7969, 0.625, 0.7969, 0.6945, 0.6406, 0.6945, 0.6875, 0.6945, 0.6875, 0.75, 0.6406, 0.75, 0.6875, 0.5555, 0.6875, 0.5, 0.6875, 0.5, 0.6875, 0.5555, 0.8594, 0.5555, 0.8125, 0.5555, 0.8125, 0.5, 0.8594, 0.5, 0.8125, 0.6945, 0.8594, 0.6945, 0.8594, 0.75, 0.8125, 0.75, 0.7969, 0.75, 0.7969, 0.75, 0.7969, 0.75, 0.7969, 0.75, 0.6875, 0.5555, 0.6406, 0.5555, 0.6406, 0.5, 0.6875, 0.5, 0.7031, 0.5, 0.7031, 0.5555, 0.7031, 0.5555, 0.7031, 0.5, 0.7031, 0.625, 0.7031, 0.6945, 0.7031, 0.6945, 0.7031, 0.625, 0.75, 0.5555, 0.7031, 0.5555, 0.7031, 0.5, 0.75, 0.5, 0.7969, 0.5, 0.8125, 0.5, 0.8125, 0.5, 0.7969, 0.5, 0.75, 0.6945, 0.7969, 0.6945, 0.7969, 0.75, 0.75, 0.75, 0.7031, 0.75, 0.7031, 0.75, 0.7031, 0.75, 0.7031, 0.75, 0.7031, 0.75, 0.6875, 0.75, 0.6875, 0.75, 0.7031, 0.75, 0.8125, 0.75, 0.7969, 0.75, 0.7969, 0.75, 0.8125, 0.75, 0.6406, 0.75, 0.625, 0.75, 0.625, 0.75, 0.6406, 0.75, 0.7969, 0.5, 0.8125, 0.5, 0.8125, 0.5, 0.7969, 0.5, 0.6875, 0.5, 0.7031, 0.5, 0.7031, 0.5, 0.6875, 0.5, 0.625, 0.625, 0.6406, 0.625, 0.6406, 0.6945, 0.625, 0.6945, 0.7969, 0.625, 0.8125, 0.625, 0.8125, 0.6945, 0.7969, 0.6945, 0.625, 0.5555, 0.6406, 0.5555, 0.6406, 0.625, 0.625, 0.625, 0.875, 0.75, 0.8594, 0.75, 0.8594, 0.75, 0.875, 0.75, 0.6875, 0.625, 0.7031, 0.625, 0.7031, 0.6945, 0.6875, 0.6945, 0.8594, 0.5, 0.875, 0.5, 0.875, 0.5, 0.8594, 0.5, 0.8594, 0.5555, 0.875, 0.5555, 0.875, 0.625, 0.8594, 0.625, 0.6875, 0.5555, 0.7031, 0.5555, 0.7031, 0.625, 0.6875, 0.625, 0.7969, 0.5555, 0.8125, 0.5555, 0.8125, 0.625, 0.7969, 0.625, 0.8594, 0.625, 0.875, 0.625, 0.875, 0.6945, 0.8594, 0.6945, 0.8594, 0.6945, 0.875, 0.6945, 0.875, 0.75, 0.8594, 0.75, 0.6406, 0.5555, 0.625, 0.5555, 0.625, 0.5, 0.6406, 0.5, 0.7031, 0.5555, 0.6875, 0.5555, 0.6875, 0.5, 0.7031, 0.5, 0.7969, 0.6945, 0.8125, 0.6945, 0.8125, 0.75, 0.7969, 0.75, 0.875, 0.5555, 0.8594, 0.5555, 0.8594, 0.5, 0.875, 0.5, 0.625, 0.6945, 0.6406, 0.6945, 0.6406, 0.75, 0.625, 0.75, 0.6875, 0.6945, 0.7031, 0.6945, 0.7031, 0.75, 0.6875, 0.75, 0.8125, 0.5555, 0.7969, 0.5555, 0.7969, 0.5, 0.8125, 0.5, 0.625, 0.5, 0.6406, 0.5, 0.6406, 0.5, 0.625, 0.5, 0.6406, 0.5555, 0.6406, 0.625, 0.6406, 0.625, 0.6406, 0.5555, 0.6875, 0.75, 0.6875, 0.75, 0.6875, 0.75, 0.6875, 0.75, 0.6406, 0.75, 0.6406, 0.75, 0.6406, 0.75, 0.6406, 0.75, 0.8594, 0.5555, 0.8594, 0.5, 0.8594, 0.5, 0.8594, 0.5555, 0.875, 0.6945, 0.875, 0.75, 0.875, 0.75, 0.875, 0.6945, 0.6875, 0.6945, 0.6875, 0.625, 0.6875, 0.625, 0.6875, 0.6945, 0.625, 0.75, 0.625, 0.75, 0.625, 0.75, 0.625, 0.75, 0.8125, 0.75, 0.7969, 0.75, 0.7969, 0.75, 0.8125, 0.75, 0.8125, 0.75, 0.8125, 0.75, 0.8125, 0.75, 0.8125, 0.75, 0.625, 0.6945, 0.625, 0.625, 0.625, 0.625, 0.625, 0.6945, 0.8125, 0.5, 0.8125, 0.5555, 0.8125, 0.5555, 0.8125, 0.5, 0.6406, 0.5, 0.6406, 0.5555, 0.6406, 0.5555, 0.6406, 0.5, 0.8125, 0.625, 0.8125, 0.6945, 0.8125, 0.6945, 0.8125, 0.625, 0.6406, 0.625, 0.6406, 0.6945, 0.6406, 0.6945, 0.6406, 0.625, 0.8125, 0.5, 0.8125, 0.5, 0.8125, 0.5, 0.8125, 0.5, 0.8594, 0.5, 0.8594, 0.5, 0.8594, 0.5, 0.8594, 0.5, 0.625, 0.5555, 0.625, 0.5, 0.625, 0.5, 0.625, 0.5555, 0.8125, 0.5555, 0.8125, 0.625, 0.8125, 0.625, 0.8125, 0.5555, 0.8594, 0.5, 0.875, 0.5, 0.875, 0.5, 0.8594, 0.5, 0.875, 0.5, 0.875, 0.5, 0.875, 0.5, 0.875, 0.5, 0.8594, 0.625, 0.8594, 0.5555, 0.8594, 0.5555, 0.8594, 0.625, 0.875, 0.5, 0.875, 0.5555, 0.875, 0.5555, 0.875, 0.5, 0.7031, 0.6945, 0.7031, 0.75, 0.7031, 0.75, 0.7031, 0.6945, 0.875, 0.5555, 0.875, 0.625, 0.875, 0.625, 0.875, 0.5555, 0.6406, 0.75, 0.625, 0.75, 0.625, 0.75, 0.6406, 0.75, 0.875, 0.75, 0.875, 0.75, 0.875, 0.75, 0.875, 0.75, 0.8594, 0.75, 0.8594, 0.75, 0.8594, 0.75, 0.8594, 0.75, 0.7031, 0.75, 0.6875, 0.75, 0.6875, 0.75, 0.7031, 0.75, 0.8594, 0.6945, 0.8594, 0.625, 0.8594, 0.625, 0.8594, 0.6945, 0.7969, 0.5555, 0.7969, 0.5, 0.7969, 0.5, 0.7969, 0.5555, 0.875, 0.625, 0.875, 0.6945, 0.875, 0.6945, 0.875, 0.625, 0.625, 0.75, 0.625, 0.6945, 0.625, 0.6945, 0.625, 0.75, 0.75, 0.5312, 0.75, 0.625, 0.7969, 0.625, 0.7969, 0.5312, 0.6875, 0.5312, 0.6875, 0.625, 0.7031, 0.625, 0.7031, 0.5312, 0.8125, 0.5312, 0.8125, 0.625, 0.8594, 0.625, 0.8594, 0.5312, 0.7969, 0.5312, 0.7969, 0.625, 0.8125, 0.625, 0.8125, 0.5312, 0.6406, 0.5312, 0.6406, 0.625, 0.6875, 0.625, 0.6875, 0.5312, 0.7031, 0.5312, 0.7031, 0.625, 0.75, 0.625, 0.75, 0.5312, 0.75, 0.625, 0.75, 0.7188, 0.7969, 0.7188, 0.7969, 0.625, 0.6875, 0.625, 0.6875, 0.7188, 0.7031, 0.7188, 0.7031, 0.625, 0.8125, 0.625, 0.8125, 0.7188, 0.8594, 0.7188, 0.8594, 0.625, 0.7969, 0.625, 0.7969, 0.7188, 0.8125, 0.7188, 0.8125, 0.625, 0.6406, 0.625, 0.6406, 0.7188, 0.6875, 0.7188, 0.6875, 0.625, 0.7031, 0.625, 0.7031, 0.7188, 0.75, 0.7188, 0.75, 0.625, 0.8594, 0.625, 0.8594, 0.5312, 0.8594, 0.5312, 0.8594, 0.625, 0.6875, 0.5312, 0.6406, 0.5312, 0.6406, 0.5312, 0.6875, 0.5312, 0.75, 0.7188, 0.7969, 0.7188, 0.7969, 0.7188, 0.75, 0.7188, 0.6406, 0.5312, 0.6406, 0.625, 0.6406, 0.625, 0.6406, 0.5312])
me_cube_001.materials.append(mat_material)
me_cube_001.use_remesh_preserve_volume = False
me_cube_001.use_remesh_preserve_attributes = False
me_cube_001.use_mirror_vertex_groups = False
me_cube_001.update()
arm_armature = bpy.data.armatures.new('Armature')  # bones are not reproduced
arm_armature_001 = bpy.data.armatures.new('Armature.001')  # bones are not reproduced
arm_armature_002 = bpy.data.armatures.new('Armature.002')  # bones are not reproduced
arm_armature_003 = bpy.data.armatures.new('Armature.003')  # bones are not reproduced

# ---- objects
ob_chest = bpy.data.objects.new('Chest', me_cube)
ob_light = bpy.data.objects.new('Light', light_light)
ob_camera = bpy.data.objects.new('Camera', cam_camera)
ob_rrrr = bpy.data.objects.new('rrrr', me_cube_001)
ob_armature = bpy.data.objects.new('Armature', arm_armature)
ob_armature_001 = bpy.data.objects.new('Armature.001', arm_armature_001)
ob_armature_002 = bpy.data.objects.new('Armature.002', arm_armature_002)
ob_armature_003 = bpy.data.objects.new('Armature.003', arm_armature_003)

# ---- transforms, parenting, visibility, modifiers, constraints
ob_chest.location = (0.0, 0.0, 1.73)
ob_chest.scale = (3.0, 2.0, 1.7)
ob_chest.lock_rotations_4d = False
ob_chest.empty_display_type = 'ARROWS'
ob_chest.lineart.crease_threshold = 0.0
ob_light.location = (4.076, 1.005, 5.904)
ob_light.rotation_euler = (0.6503, 0.05522, 1.866)
ob_light.lock_rotations_4d = False
ob_light.empty_display_type = 'ARROWS'
ob_light.color = (0.0, 0.0, 0.0, 0.0)
ob_light.lineart.crease_threshold = 0.0
ob_camera.location = (7.359, -6.926, 4.958)
ob_camera.rotation_euler = (1.109, 0.0, 0.8149)
ob_camera.lock_rotations_4d = False
ob_camera.empty_display_type = 'ARROWS'
ob_camera.color = (0.0, 0.0, 0.0, 0.0)
ob_camera.display_type = 'WIRE'
ob_camera.lineart.crease_threshold = 0.0
ob_rrrr.parent = ob_armature
ob_rrrr.matrix_parent_inverse = Matrix(((1.0, -0.0, 0.0, -2.818), (-0.0, 1.0, -0.0, -2.204), (0.0, -0.0, 1.107, -3.836), (-0.0, 0.0, -0.0, 1.0)))
ob_rrrr.location = (0.0, 2.2, 3.43)
ob_rrrr.rotation_euler = (-0.5684, 0.001478, 6.285)
ob_rrrr.scale = (3.0, 2.0, 1.7)
ob_rrrr.lock_rotations_4d = False
ob_rrrr.empty_display_type = 'ARROWS'
ob_rrrr.lineart.crease_threshold = 0.0
_vg = ob_rrrr.vertex_groups.new(name='Bone')
_m = ob_rrrr.modifiers.new('Armature', 'ARMATURE')
_m.object = ob_armature
ob_armature.location = (2.818, 2.204, 3.464)
ob_armature.scale = (1.0, 1.0, 0.9031)
ob_armature.show_in_front = True
ob_armature.lineart.crease_threshold = 0.0
ob_armature_001.parent = ob_armature
ob_armature_001.matrix_parent_inverse = Matrix(((1.0, -0.0, 0.0, -2.818), (-0.0, 1.0, -0.0, -2.204), (0.0, -0.0, 1.107, -3.836), (-0.0, 0.0, -0.0, 1.0)))
ob_armature_001.location = (1.32, 2.2, 3.451)
ob_armature_001.scale = (1.0, 1.0, 0.9031)
ob_armature_001.show_in_front = True
ob_armature_001.lineart.crease_threshold = 0.0
ob_armature_002.parent = ob_armature
ob_armature_002.matrix_parent_inverse = Matrix(((1.0, -0.0, 0.0, -2.818), (-0.0, 1.0, -0.0, -2.204), (0.0, -0.0, 1.107, -3.836), (-0.0, 0.0, -0.0, 1.0)))
ob_armature_002.location = (-1.305, 2.2, 3.455)
ob_armature_002.scale = (1.0, 1.0, 0.9031)
ob_armature_002.show_in_front = True
ob_armature_002.lineart.crease_threshold = 0.0
ob_armature_003.parent = ob_armature
ob_armature_003.matrix_parent_inverse = Matrix(((1.0, -0.0, 0.0, -2.818), (-0.0, 1.0, -0.0, -2.204), (0.0, -0.0, 1.107, -3.836), (-0.0, 0.0, -0.0, 1.0)))
ob_armature_003.location = (-2.808, 2.211, 3.451)
ob_armature_003.scale = (1.0, 1.0, 0.9031)
ob_armature_003.show_in_front = True
ob_armature_003.lineart.crease_threshold = 0.0

# ---- collection membership
col_collection.objects.link(ob_chest)
col_collection.objects.link(ob_light)
col_collection.objects.link(ob_camera)
col_collection.objects.link(ob_rrrr)
col_collection.objects.link(ob_armature)
col_collection.objects.link(ob_armature_001)
col_collection.objects.link(ob_armature_002)
col_collection.objects.link(ob_armature_003)

# ---- scene / render settings (as saved in the file)
scene.camera = ob_camera
scene.frame_start = 1; scene.frame_end = 250; scene.frame_set(1)
scene.render.engine = 'BLENDER_EEVEE_NEXT'
scene.cycles.use_denoising = False
scene.cycles.samples = 128
scene.cycles.sampling_pattern = 'TABULATED_SOBOL'
scene.cycles.use_adaptive_sampling = False
scene.cycles.use_light_tree = False
scene.view_settings.view_transform = 'Filmic'
bpy.context.view_layer.update()
